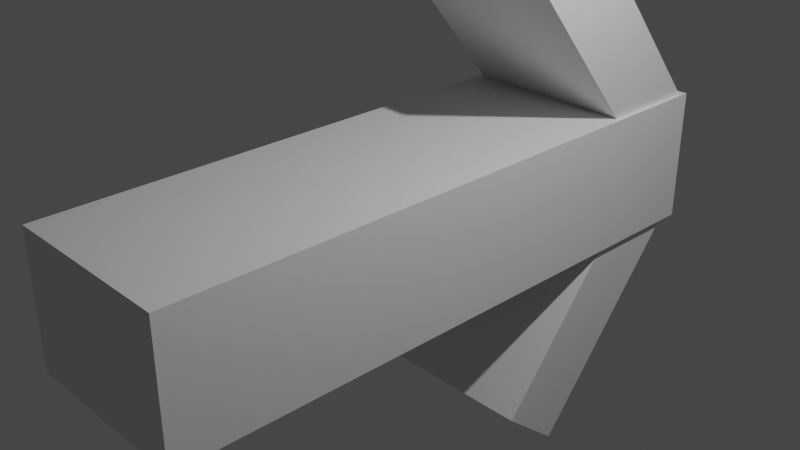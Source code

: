 # Source: arrow.blend  (saved by Blender 3.0.42; exported with 4.5.12 LTS)
import bpy
from mathutils import Matrix  # noqa: F401  (used for matrix-valued properties, if any)

bpy.ops.wm.read_factory_settings(use_empty=True)
scene = bpy.context.scene
scene.name = 'Scene'

# ---- collections
col_collection = bpy.data.collections.new('Collection'); scene.collection.children.link(col_collection)

# ---- materials (node trees are filled in below, after node groups)
mat_material = bpy.data.materials.new('Material')
mat_material.alpha_threshold = 0.0
mat_material.use_transparent_shadow = False
mat_material.line_color = (0.0, 0.0, 0.0, 1.0)
mat_material_001 = bpy.data.materials.new('Material.001')
mat_material_001.alpha_threshold = 0.0
mat_material_001.use_transparent_shadow = False
mat_material_001.line_color = (0.0, 0.0, 0.0, 1.0)
mat_material_003 = bpy.data.materials.new('Material.003')
mat_material_003.alpha_threshold = 0.0
mat_material_003.use_transparent_shadow = False
mat_material_003.line_color = (0.0, 0.0, 0.0, 1.0)

# ---- material node trees
mat_material.use_nodes = True; mat_material.node_tree.nodes.clear()
_N = mat_material.node_tree.nodes; _L = mat_material.node_tree.links
n0 = _N.new('ShaderNodeOutputMaterial'); n0.name = 'Material Output'; n0.location = (300, 300)
n1 = _N.new('ShaderNodeBsdfPrincipled'); n1.name = 'Principled BSDF'; n1.location = (10, 300)
n1.distribution = 'GGX'
n1.subsurface_method = 'RANDOM_WALK_SKIN'
n1.inputs[2].default_value = 0.4
n1.inputs[3].default_value = 1.45
n1.inputs[27].default_value = (0.0, 0.0, 0.0, 1.0)
n1.inputs[28].default_value = 1.0
_L.new(n1.outputs[0], n0.inputs[0])
n0.is_active_output = True
mat_material_001.use_nodes = True; mat_material_001.node_tree.nodes.clear()
_N = mat_material_001.node_tree.nodes; _L = mat_material_001.node_tree.links
n0 = _N.new('ShaderNodeOutputMaterial'); n0.name = 'Material Output'; n0.location = (300, 300)
n1 = _N.new('ShaderNodeBsdfPrincipled'); n1.name = 'Principled BSDF'; n1.location = (10, 300)
n1.distribution = 'GGX'
n1.subsurface_method = 'RANDOM_WALK_SKIN'
n1.inputs[2].default_value = 0.4
n1.inputs[3].default_value = 1.45
n1.inputs[27].default_value = (0.0, 0.0, 0.0, 1.0)
n1.inputs[28].default_value = 1.0
_L.new(n1.outputs[0], n0.inputs[0])
n0.is_active_output = True
mat_material_003.use_nodes = True; mat_material_003.node_tree.nodes.clear()
_N = mat_material_003.node_tree.nodes; _L = mat_material_003.node_tree.links
n0 = _N.new('ShaderNodeOutputMaterial'); n0.name = 'Material Output'; n0.location = (300, 300)
n1 = _N.new('ShaderNodeBsdfPrincipled'); n1.name = 'Principled BSDF'; n1.location = (10, 300)
n1.distribution = 'GGX'
n1.subsurface_method = 'RANDOM_WALK_SKIN'
n1.inputs[2].default_value = 0.4
n1.inputs[3].default_value = 1.45
n1.inputs[27].default_value = (0.0, 0.0, 0.0, 1.0)
n1.inputs[28].default_value = 1.0
_L.new(n1.outputs[0], n0.inputs[0])
n0.is_active_output = True

# ---- world
world_world = bpy.data.worlds.new('World'); scene.world = world_world
world_world.use_nodes = True; world_world.node_tree.nodes.clear()
_N = world_world.node_tree.nodes; _L = world_world.node_tree.links
n0 = _N.new('ShaderNodeOutputWorld'); n0.name = 'World Output'; n0.location = (300, 300)
n1 = _N.new('ShaderNodeBackground'); n1.name = 'Background'; n1.location = (10, 300)
n1.inputs[0].default_value = (0.05088, 0.05088, 0.05088, 1.0)
_L.new(n1.outputs[0], n0.inputs[0])
n0.is_active_output = True
world_world.color = (0.05088, 0.05088, 0.05088)
world_world.use_sun_shadow = False
world_world.sun_shadow_jitter_overblur = 0.0

# ---- cameras
cam_camera = bpy.data.cameras.new('Camera')
cam_camera.clip_end = 100.0
cam_camera.ortho_scale = 7.314

# ---- lights
light_light = bpy.data.lights.new('Light', 'POINT')
light_light.transmission_factor = 0.0
light_light.energy = 1000.0
light_light.shadow_soft_size = 0.1
light_light.shadow_maximum_resolution = 0.006
light_light.use_absolute_resolution = True

# ---- meshes
me_cube = bpy.data.meshes.new('Cube')
me_cube.from_pydata([(1.0, 1.0, 1.0), (1.0, 1.0, -1.0), (1.0, -1.0, 1.0), (1.0, -1.0, -1.0), (-1.0, 1.0, 1.0), (-1.0, 1.0, -1.0), (-1.0, -1.0, 1.0), (-1.0, -1.0, -1.0)], [], [(0, 4, 6, 2), (3, 2, 6, 7), (7, 6, 4, 5), (5, 1, 3, 7), (1, 0, 2, 3), (5, 4, 0, 1)])
_uv = me_cube.uv_layers.new(name='UVMap')
_uv.uv.foreach_set('vector', [0.625, 0.5, 0.875, 0.5, 0.875, 0.75, 0.625, 0.75, 0.375, 0.75, 0.625, 0.75, 0.625, 1.0, 0.375, 1.0, 0.375, 0.0, 0.625, 0.0, 0.625, 0.25, 0.375, 0.25, 0.125, 0.5, 0.375, 0.5, 0.375, 0.75, 0.125, 0.75, 0.375, 0.5, 0.625, 0.5, 0.625, 0.75, 0.375, 0.75, 0.375, 0.25, 0.625, 0.25, 0.625, 0.5, 0.375, 0.5])
me_cube.materials.append(mat_material)
me_cube.use_remesh_preserve_volume = False
me_cube.use_remesh_preserve_attributes = False
me_cube.use_mirror_vertex_groups = False
me_cube.update()
me_cube_001 = bpy.data.meshes.new('Cube.001')
me_cube_001.from_pydata([(1.0, 1.0, 1.0), (1.0, 1.0, -1.0), (1.0, -1.0, 1.0), (1.0, -1.0, -1.0), (-1.0, 1.0, 1.0), (-1.0, 1.0, -1.0), (-1.0, -1.0, 1.0), (-1.0, -1.0, -1.0)], [], [(0, 4, 6, 2), (3, 2, 6, 7), (7, 6, 4, 5), (5, 1, 3, 7), (1, 0, 2, 3), (5, 4, 0, 1)])
_uv = me_cube_001.uv_layers.new(name='UVMap')
_uv.uv.foreach_set('vector', [0.625, 0.5, 0.875, 0.5, 0.875, 0.75, 0.625, 0.75, 0.375, 0.75, 0.625, 0.75, 0.625, 1.0, 0.375, 1.0, 0.375, 0.0, 0.625, 0.0, 0.625, 0.25, 0.375, 0.25, 0.125, 0.5, 0.375, 0.5, 0.375, 0.75, 0.125, 0.75, 0.375, 0.5, 0.625, 0.5, 0.625, 0.75, 0.375, 0.75, 0.375, 0.25, 0.625, 0.25, 0.625, 0.5, 0.375, 0.5])
me_cube_001.materials.append(mat_material_001)
me_cube_001.use_remesh_preserve_volume = False
me_cube_001.use_remesh_preserve_attributes = False
me_cube_001.use_mirror_vertex_groups = False
me_cube_001.update()
me_cube_004 = bpy.data.meshes.new('Cube.004')
me_cube_004.from_pydata([(1.0, 1.0, 1.0), (1.0, 1.0, -1.0), (1.0, -1.0, 1.0), (1.0, -1.0, -1.0), (-1.0, 1.0, 1.0), (-1.0, 1.0, -1.0), (-1.0, -1.0, 1.0), (-1.0, -1.0, -1.0)], [], [(0, 4, 6, 2), (3, 2, 6, 7), (7, 6, 4, 5), (5, 1, 3, 7), (1, 0, 2, 3), (5, 4, 0, 1)])
_uv = me_cube_004.uv_layers.new(name='UVMap')
_uv.uv.foreach_set('vector', [0.625, 0.5, 0.875, 0.5, 0.875, 0.75, 0.625, 0.75, 0.375, 0.75, 0.625, 0.75, 0.625, 1.0, 0.375, 1.0, 0.375, 0.0, 0.625, 0.0, 0.625, 0.25, 0.375, 0.25, 0.125, 0.5, 0.375, 0.5, 0.375, 0.75, 0.125, 0.75, 0.375, 0.5, 0.625, 0.5, 0.625, 0.75, 0.375, 0.75, 0.375, 0.25, 0.625, 0.25, 0.625, 0.5, 0.375, 0.5])
me_cube_004.materials.append(mat_material_003)
me_cube_004.use_remesh_preserve_volume = False
me_cube_004.use_remesh_preserve_attributes = False
me_cube_004.use_mirror_vertex_groups = False
me_cube_004.update()

# ---- objects
ob_cube = bpy.data.objects.new('Cube', me_cube)
ob_light = bpy.data.objects.new('Light', light_light)
ob_camera = bpy.data.objects.new('Camera', cam_camera)
ob_cube_001 = bpy.data.objects.new('Cube.001', me_cube_001)
ob_cube_002 = bpy.data.objects.new('Cube.002', me_cube_004)

# ---- transforms, parenting, visibility, modifiers, constraints
ob_cube.location = (0.0, 0.0, 0.0)
ob_cube.scale = (1.0, 3.46, 0.75)
ob_cube.lock_rotations_4d = False
ob_cube.empty_display_type = 'ARROWS'
ob_cube.lineart.crease_threshold = 0.0
ob_light.location = (4.076, 1.005, 5.904)
ob_light.rotation_euler = (0.6503, 0.05522, 1.866)
ob_light.lock_rotations_4d = False
ob_light.empty_display_type = 'ARROWS'
ob_light.color = (0.0, 0.0, 0.0, 0.0)
ob_light.lineart.crease_threshold = 0.0
ob_camera.location = (7.359, -6.926, 4.958)
ob_camera.rotation_euler = (1.109, 0.0, 0.8149)
ob_camera.lock_rotations_4d = False
ob_camera.empty_display_type = 'ARROWS'
ob_camera.color = (0.0, 0.0, 0.0, 0.0)
ob_camera.display_type = 'WIRE'
ob_camera.lineart.crease_threshold = 0.0
ob_cube_001.location = (0.0, 2.1, 1.62)
ob_cube_001.rotation_euler = (-0.8814, 0.0, 0.0)
ob_cube_001.scale = (0.95, 1.51, 0.44)
ob_cube_001.lock_rotations_4d = False
ob_cube_001.empty_display_type = 'ARROWS'
ob_cube_001.lineart.crease_threshold = 0.0
ob_cube_002.location = (0.0, 2.1, -1.52)
ob_cube_002.rotation_euler = (0.8814, 0.0, 0.0)
ob_cube_002.scale = (0.95, 1.51, 0.44)
ob_cube_002.lock_rotations_4d = False
ob_cube_002.empty_display_type = 'ARROWS'
ob_cube_002.lineart.crease_threshold = 0.0

# ---- collection membership
col_collection.objects.link(ob_cube)
col_collection.objects.link(ob_light)
col_collection.objects.link(ob_camera)
col_collection.objects.link(ob_cube_001)
col_collection.objects.link(ob_cube_002)

# ---- scene / render settings (as saved in the file)
scene.camera = ob_camera
scene.frame_start = 1; scene.frame_end = 250; scene.frame_set(1)
scene.render.engine = 'BLENDER_EEVEE_NEXT'
scene.cycles.sampling_pattern = 'TABULATED_SOBOL'
scene.cycles.use_light_tree = False
scene.view_settings.view_transform = 'Filmic'
bpy.context.view_layer.update()

